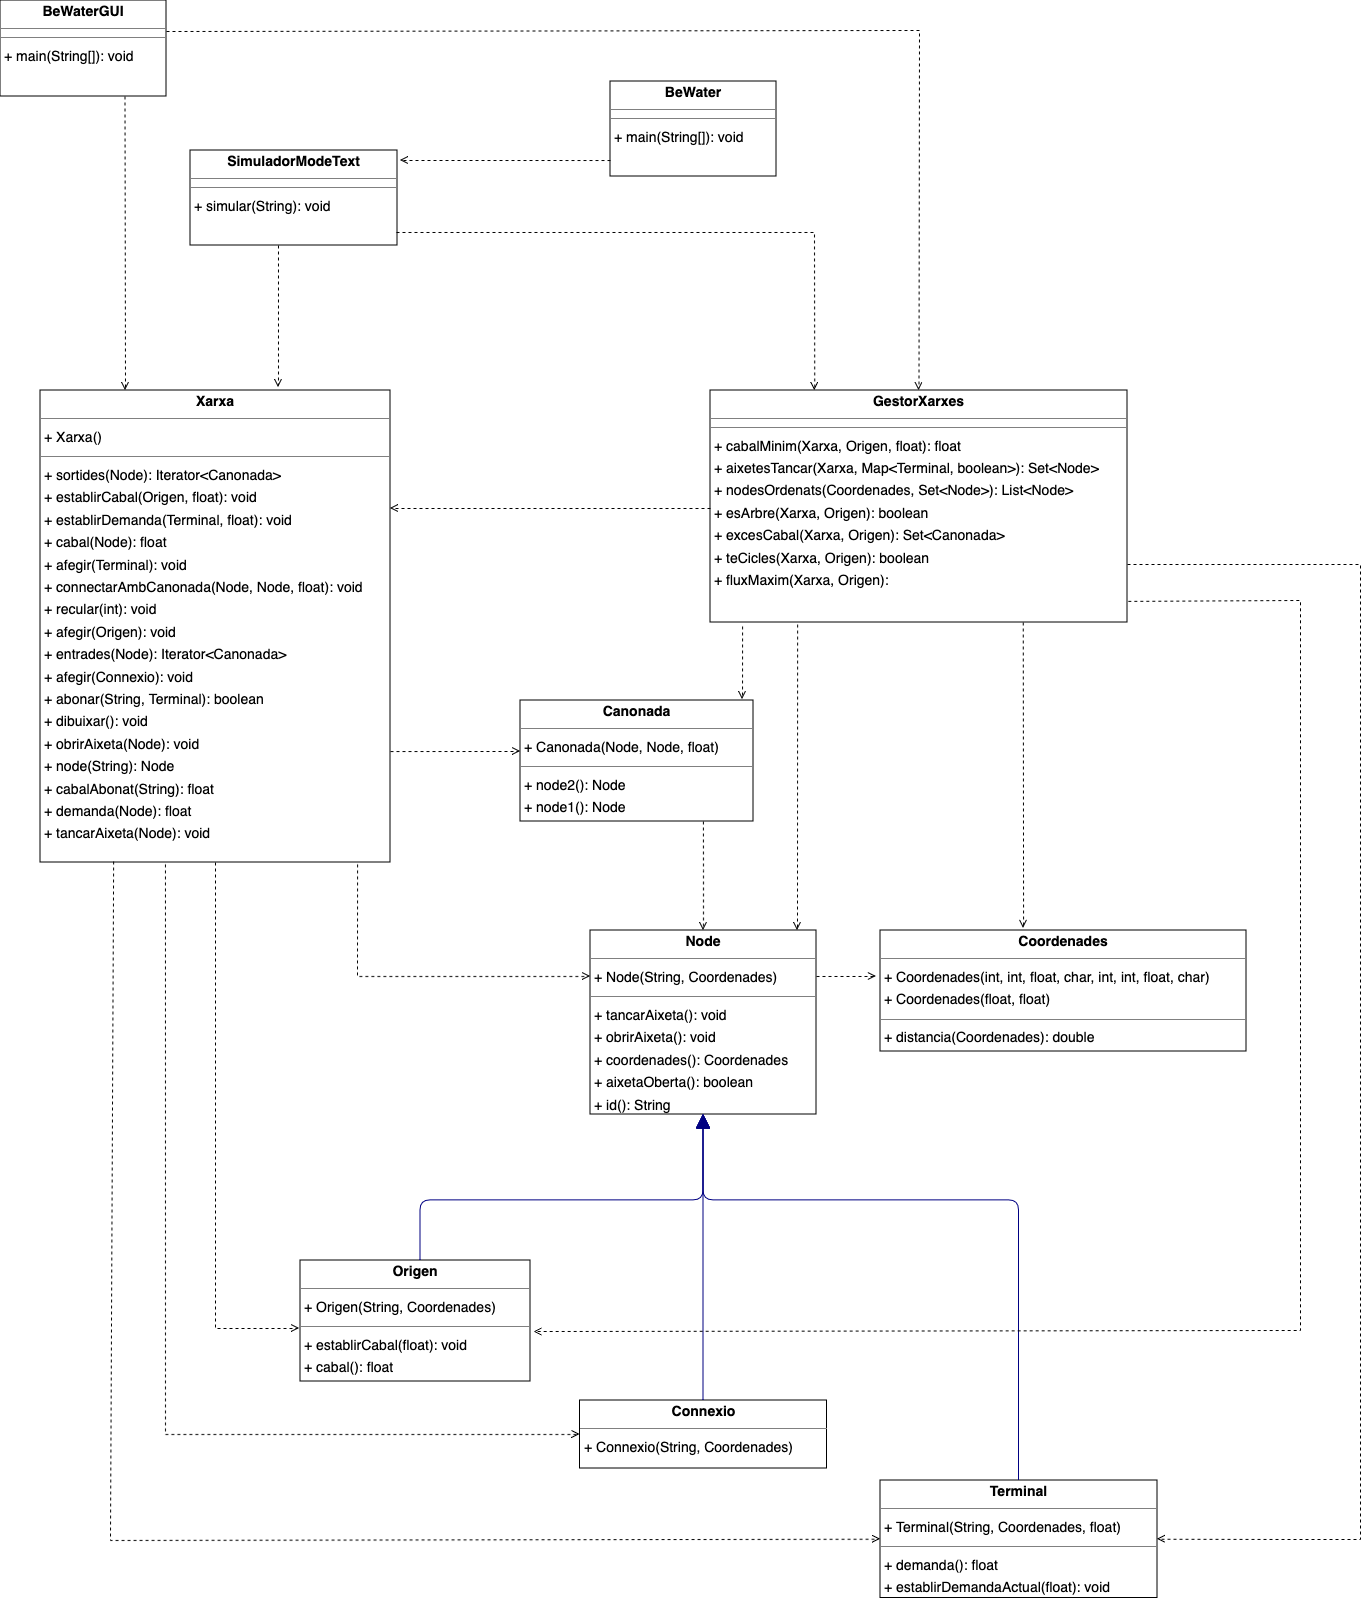

The diagram above was exported from draw.io. Its source (the exported page's mxGraphModel, read from the mxfile embedded in the PNG):
<mxGraphModel dx="4312" dy="1393" grid="1" gridSize="10" guides="1" tooltips="1" connect="1" arrows="1" fold="1" page="0" pageScale="1" pageWidth="827" pageHeight="1169" background="none" math="0" shadow="0">
  <root>
    <mxCell id="0" />
    <mxCell id="1" parent="0" />
    <mxCell id="node2" value="&lt;p style=&quot;margin:0px;margin-top:4px;text-align:center;&quot;&gt;&lt;b&gt;BeWater&lt;/b&gt;&lt;/p&gt;&lt;hr size=&quot;1&quot;&gt;&lt;hr size=&quot;1&quot;&gt;&lt;p style=&quot;margin:0 0 0 4px;line-height:1.6;&quot;&gt;+ main(String[]): void&lt;/p&gt;" style="verticalAlign=top;align=left;overflow=fill;fontSize=14;fontFamily=Helvetica;html=1;rounded=0;shadow=0;comic=0;labelBackgroundColor=none;strokeWidth=1;" parent="1" vertex="1">
      <mxGeometry x="-1550" y="-69" width="166" height="95" as="geometry" />
    </mxCell>
    <mxCell id="node10" value="&lt;p style=&quot;margin:0px;margin-top:4px;text-align:center;&quot;&gt;&lt;b&gt;BeWaterGUI&lt;/b&gt;&lt;/p&gt;&lt;hr size=&quot;1&quot;&gt;&lt;hr size=&quot;1&quot;&gt;&lt;p style=&quot;margin:0 0 0 4px;line-height:1.6;&quot;&gt;+ main(String[]): void&lt;/p&gt;" style="verticalAlign=top;align=left;overflow=fill;fontSize=14;fontFamily=Helvetica;html=1;rounded=0;shadow=0;comic=0;labelBackgroundColor=none;strokeWidth=1;" parent="1" vertex="1">
      <mxGeometry x="-2160" y="-150" width="166" height="96" as="geometry" />
    </mxCell>
    <mxCell id="node6" value="&lt;p style=&quot;margin:0px;margin-top:4px;text-align:center;&quot;&gt;&lt;b&gt;Canonada&lt;/b&gt;&lt;/p&gt;&lt;hr size=&quot;1&quot;&gt;&lt;p style=&quot;margin:0 0 0 4px;line-height:1.6;&quot;&gt;+ Canonada(Node, Node, float) &lt;/p&gt;&lt;hr size=&quot;1&quot;&gt;&lt;p style=&quot;margin:0 0 0 4px;line-height:1.6;&quot;&gt;+ node2(): Node&lt;br&gt;+ node1(): Node&lt;/p&gt;" style="verticalAlign=top;align=left;overflow=fill;fontSize=14;fontFamily=Helvetica;html=1;rounded=0;shadow=0;comic=0;labelBackgroundColor=none;strokeWidth=1;" parent="1" vertex="1">
      <mxGeometry x="-1640" y="550" width="233" height="121" as="geometry" />
    </mxCell>
    <mxCell id="node3" value="&lt;p style=&quot;margin:0px;margin-top:4px;text-align:center;&quot;&gt;&lt;b&gt;Connexio&lt;/b&gt;&lt;/p&gt;&lt;hr size=&quot;1&quot;&gt;&lt;p style=&quot;margin:0 0 0 4px;line-height:1.6;&quot;&gt;+ Connexio(String, Coordenades) &lt;/p&gt;" style="verticalAlign=top;align=left;overflow=fill;fontSize=14;fontFamily=Helvetica;html=1;rounded=0;shadow=0;comic=0;labelBackgroundColor=none;strokeWidth=1;" parent="1" vertex="1">
      <mxGeometry x="-1580.5" y="1250" width="247" height="68" as="geometry" />
    </mxCell>
    <mxCell id="node5" value="&lt;p style=&quot;margin:0px;margin-top:4px;text-align:center;&quot;&gt;&lt;b&gt;Coordenades&lt;/b&gt;&lt;/p&gt;&lt;hr size=&quot;1&quot;&gt;&lt;p style=&quot;margin:0 0 0 4px;line-height:1.6;&quot;&gt;+ Coordenades(int, int, float, char, int, int, float, char) &lt;br&gt;+ Coordenades(float, float) &lt;/p&gt;&lt;hr size=&quot;1&quot;&gt;&lt;p style=&quot;margin:0 0 0 4px;line-height:1.6;&quot;&gt;+ distancia(Coordenades): double&lt;/p&gt;" style="verticalAlign=top;align=left;overflow=fill;fontSize=14;fontFamily=Helvetica;html=1;rounded=0;shadow=0;comic=0;labelBackgroundColor=none;strokeWidth=1;" parent="1" vertex="1">
      <mxGeometry x="-1280" y="780" width="366" height="121" as="geometry" />
    </mxCell>
    <mxCell id="node0" value="&lt;p style=&quot;margin:0px;margin-top:4px;text-align:center;&quot;&gt;&lt;b&gt;GestorXarxes&lt;/b&gt;&lt;/p&gt;&lt;hr size=&quot;1&quot;&gt;&lt;hr size=&quot;1&quot;&gt;&lt;p style=&quot;margin:0 0 0 4px;line-height:1.6;&quot;&gt;+ cabalMinim(Xarxa, Origen, float): float&lt;br&gt;+ aixetesTancar(Xarxa, Map&amp;lt;Terminal, boolean&amp;gt;): Set&amp;lt;Node&amp;gt;&lt;br&gt;+ nodesOrdenats(Coordenades, Set&amp;lt;Node&amp;gt;): List&amp;lt;Node&amp;gt;&lt;br&gt;+ esArbre(Xarxa, Origen): boolean&lt;br&gt;+ excesCabal(Xarxa, Origen): Set&amp;lt;Canonada&amp;gt;&lt;br&gt;+ teCicles(Xarxa, Origen): boolean&lt;/p&gt;&lt;p style=&quot;margin:0 0 0 4px;line-height:1.6;&quot;&gt;+ fluxMaxim(Xarxa, Origen): &lt;/p&gt;" style="verticalAlign=top;align=left;overflow=fill;fontSize=14;fontFamily=Helvetica;html=1;rounded=0;shadow=0;comic=0;labelBackgroundColor=none;strokeWidth=1;" parent="1" vertex="1">
      <mxGeometry x="-1450" y="240" width="417" height="232" as="geometry" />
    </mxCell>
    <mxCell id="node4" value="&lt;p style=&quot;margin:0px;margin-top:4px;text-align:center;&quot;&gt;&lt;b&gt;Node&lt;/b&gt;&lt;/p&gt;&lt;hr size=&quot;1&quot;&gt;&lt;p style=&quot;margin:0 0 0 4px;line-height:1.6;&quot;&gt;+ Node(String, Coordenades) &lt;/p&gt;&lt;hr size=&quot;1&quot;&gt;&lt;p style=&quot;margin:0 0 0 4px;line-height:1.6;&quot;&gt;+ tancarAixeta(): void&lt;br&gt;+ obrirAixeta(): void&lt;br&gt;+ coordenades(): Coordenades&lt;br&gt;+ aixetaOberta(): boolean&lt;br&gt;+ id(): String&lt;/p&gt;" style="verticalAlign=top;align=left;overflow=fill;fontSize=14;fontFamily=Helvetica;html=1;rounded=0;shadow=0;comic=0;labelBackgroundColor=none;strokeWidth=1;" parent="1" vertex="1">
      <mxGeometry x="-1570" y="780" width="226" height="184" as="geometry" />
    </mxCell>
    <mxCell id="node7" value="&lt;p style=&quot;margin:0px;margin-top:4px;text-align:center;&quot;&gt;&lt;b&gt;Origen&lt;/b&gt;&lt;/p&gt;&lt;hr size=&quot;1&quot;&gt;&lt;p style=&quot;margin:0 0 0 4px;line-height:1.6;&quot;&gt;+ Origen(String, Coordenades) &lt;/p&gt;&lt;hr size=&quot;1&quot;&gt;&lt;p style=&quot;margin:0 0 0 4px;line-height:1.6;&quot;&gt;+ establirCabal(float): void&lt;br&gt;+ cabal(): float&lt;/p&gt;" style="verticalAlign=top;align=left;overflow=fill;fontSize=14;fontFamily=Helvetica;html=1;rounded=0;shadow=0;comic=0;labelBackgroundColor=none;strokeWidth=1;" parent="1" vertex="1">
      <mxGeometry x="-1860" y="1110" width="230" height="121" as="geometry" />
    </mxCell>
    <mxCell id="node9" value="&lt;p style=&quot;margin:0px;margin-top:4px;text-align:center;&quot;&gt;&lt;b&gt;SimuladorModeText&lt;/b&gt;&lt;/p&gt;&lt;hr size=&quot;1&quot;&gt;&lt;hr size=&quot;1&quot;&gt;&lt;p style=&quot;margin:0 0 0 4px;line-height:1.6;&quot;&gt;+ simular(String): void&lt;/p&gt;" style="verticalAlign=top;align=left;overflow=fill;fontSize=14;fontFamily=Helvetica;html=1;rounded=0;shadow=0;comic=0;labelBackgroundColor=none;strokeWidth=1;" parent="1" vertex="1">
      <mxGeometry x="-1970" width="207" height="95" as="geometry" />
    </mxCell>
    <mxCell id="node1" value="&lt;p style=&quot;margin:0px;margin-top:4px;text-align:center;&quot;&gt;&lt;b&gt;Terminal&lt;/b&gt;&lt;/p&gt;&lt;hr size=&quot;1&quot;&gt;&lt;p style=&quot;margin:0 0 0 4px;line-height:1.6;&quot;&gt;+ Terminal(String, Coordenades, float) &lt;/p&gt;&lt;hr size=&quot;1&quot;&gt;&lt;p style=&quot;margin:0 0 0 4px;line-height:1.6;&quot;&gt;+ demanda(): float&lt;br&gt;+ establirDemandaActual(float): void&lt;/p&gt;" style="verticalAlign=top;align=left;overflow=fill;fontSize=14;fontFamily=Helvetica;html=1;rounded=0;shadow=0;comic=0;labelBackgroundColor=none;strokeWidth=1;" parent="1" vertex="1">
      <mxGeometry x="-1280" y="1330" width="277" height="117.5" as="geometry" />
    </mxCell>
    <mxCell id="node8" value="&lt;p style=&quot;margin:0px;margin-top:4px;text-align:center;&quot;&gt;&lt;b&gt;Xarxa&lt;/b&gt;&lt;/p&gt;&lt;hr size=&quot;1&quot;&gt;&lt;p style=&quot;margin:0 0 0 4px;line-height:1.6;&quot;&gt;+ Xarxa() &lt;/p&gt;&lt;hr size=&quot;1&quot;&gt;&lt;p style=&quot;margin:0 0 0 4px;line-height:1.6;&quot;&gt;+ sortides(Node): Iterator&amp;lt;Canonada&amp;gt;&lt;br&gt;+ establirCabal(Origen, float): void&lt;br&gt;+ establirDemanda(Terminal, float): void&lt;br&gt;+ cabal(Node): float&lt;br&gt;+ afegir(Terminal): void&lt;br&gt;+ connectarAmbCanonada(Node, Node, float): void&lt;br&gt;+ recular(int): void&lt;br&gt;+ afegir(Origen): void&lt;br&gt;+ entrades(Node): Iterator&amp;lt;Canonada&amp;gt;&lt;br&gt;+ afegir(Connexio): void&lt;br&gt;+ abonar(String, Terminal): boolean&lt;br&gt;+ dibuixar(): void&lt;br&gt;+ obrirAixeta(Node): void&lt;br&gt;+ node(String): Node&lt;br&gt;+ cabalAbonat(String): float&lt;br&gt;+ demanda(Node): float&lt;br&gt;+ tancarAixeta(Node): void&lt;/p&gt;" style="verticalAlign=top;align=left;overflow=fill;fontSize=14;fontFamily=Helvetica;html=1;rounded=0;shadow=0;comic=0;labelBackgroundColor=none;strokeWidth=1;" parent="1" vertex="1">
      <mxGeometry x="-2120" y="240" width="350" height="472" as="geometry" />
    </mxCell>
    <mxCell id="edge0" value="" style="html=1;rounded=1;edgeStyle=orthogonalEdgeStyle;dashed=0;startArrow=none;endArrow=block;endSize=12;strokeColor=#000082;entryX=0.500;entryY=1.000;entryDx=0;entryDy=0;exitX=0.5;exitY=0;exitDx=0;exitDy=0;" parent="1" source="node3" target="node4" edge="1">
      <mxGeometry width="50" height="50" relative="1" as="geometry">
        <Array as="points">
          <mxPoint x="-1457" y="1110" />
          <mxPoint x="-1457" y="1110" />
        </Array>
        <mxPoint x="-1457" y="1110" as="sourcePoint" />
      </mxGeometry>
    </mxCell>
    <mxCell id="edge1" value="" style="html=1;rounded=1;edgeStyle=orthogonalEdgeStyle;dashed=0;startArrow=none;endArrow=block;endSize=12;strokeColor=#000082;entryX=0.500;entryY=1.000;entryDx=0;entryDy=0;" parent="1" target="node4" edge="1">
      <mxGeometry width="50" height="50" relative="1" as="geometry">
        <Array as="points">
          <mxPoint x="-1740" y="1110" />
          <mxPoint x="-1740" y="1050" />
          <mxPoint x="-1457" y="1050" />
        </Array>
        <mxPoint x="-1740" y="1110" as="sourcePoint" />
      </mxGeometry>
    </mxCell>
    <mxCell id="edge2" value="" style="html=1;rounded=1;edgeStyle=orthogonalEdgeStyle;dashed=0;startArrow=none;endArrow=block;endSize=12;strokeColor=#000082;exitX=0.500;exitY=0.000;exitDx=0;exitDy=0;entryX=0.500;entryY=1.000;entryDx=0;entryDy=0;" parent="1" source="node1" target="node4" edge="1">
      <mxGeometry width="50" height="50" relative="1" as="geometry">
        <Array as="points">
          <mxPoint x="-1141" y="1050" />
          <mxPoint x="-1457" y="1050" />
        </Array>
      </mxGeometry>
    </mxCell>
    <mxCell id="UG1iCfNXAckYM-m4POZn-5" value="" style="endArrow=open;html=1;rounded=0;exitX=0.785;exitY=1;exitDx=0;exitDy=0;entryX=0.5;entryY=0;entryDx=0;entryDy=0;exitPerimeter=0;dashed=1;endFill=0;" edge="1" parent="1" source="node6" target="node4">
      <mxGeometry width="50" height="50" relative="1" as="geometry">
        <mxPoint x="-1440" y="810" as="sourcePoint" />
        <mxPoint x="-1390" y="760" as="targetPoint" />
        <Array as="points">
          <mxPoint x="-1457" y="720" />
        </Array>
      </mxGeometry>
    </mxCell>
    <mxCell id="UG1iCfNXAckYM-m4POZn-6" value="" style="endArrow=open;html=1;rounded=0;exitX=1;exitY=0.25;exitDx=0;exitDy=0;entryX=-0.011;entryY=0.38;entryDx=0;entryDy=0;entryPerimeter=0;dashed=1;endFill=0;" edge="1" parent="1" source="node4" target="node5">
      <mxGeometry width="50" height="50" relative="1" as="geometry">
        <mxPoint x="-1440" y="810" as="sourcePoint" />
        <mxPoint x="-1390" y="760" as="targetPoint" />
      </mxGeometry>
    </mxCell>
    <mxCell id="UG1iCfNXAckYM-m4POZn-7" value="" style="endArrow=open;html=1;rounded=0;exitX=0.75;exitY=1;exitDx=0;exitDy=0;entryX=0.391;entryY=-0.017;entryDx=0;entryDy=0;entryPerimeter=0;dashed=1;endFill=0;" edge="1" parent="1" source="node0" target="node5">
      <mxGeometry width="50" height="50" relative="1" as="geometry">
        <mxPoint x="-1440" y="550" as="sourcePoint" />
        <mxPoint x="-1390" y="500" as="targetPoint" />
      </mxGeometry>
    </mxCell>
    <mxCell id="UG1iCfNXAckYM-m4POZn-8" value="" style="endArrow=open;html=1;rounded=0;exitX=0.077;exitY=1.017;exitDx=0;exitDy=0;exitPerimeter=0;entryX=0.953;entryY=-0.008;entryDx=0;entryDy=0;entryPerimeter=0;dashed=1;endFill=0;" edge="1" parent="1" source="node0" target="node6">
      <mxGeometry width="50" height="50" relative="1" as="geometry">
        <mxPoint x="-1440" y="450" as="sourcePoint" />
        <mxPoint x="-1390" y="400" as="targetPoint" />
      </mxGeometry>
    </mxCell>
    <mxCell id="UG1iCfNXAckYM-m4POZn-9" value="" style="endArrow=open;html=1;rounded=0;exitX=0.209;exitY=1.009;exitDx=0;exitDy=0;exitPerimeter=0;dashed=1;endFill=0;" edge="1" parent="1" source="node0">
      <mxGeometry width="50" height="50" relative="1" as="geometry">
        <mxPoint x="-1440" y="600" as="sourcePoint" />
        <mxPoint x="-1363" y="780" as="targetPoint" />
      </mxGeometry>
    </mxCell>
    <mxCell id="UG1iCfNXAckYM-m4POZn-10" value="" style="endArrow=open;html=1;rounded=0;entryX=1;entryY=0.25;entryDx=0;entryDy=0;dashed=1;endFill=0;" edge="1" parent="1" target="node8">
      <mxGeometry width="50" height="50" relative="1" as="geometry">
        <mxPoint x="-1450" y="358" as="sourcePoint" />
        <mxPoint x="-1760" y="356" as="targetPoint" />
      </mxGeometry>
    </mxCell>
    <mxCell id="UG1iCfNXAckYM-m4POZn-11" value="" style="endArrow=open;html=1;rounded=0;entryX=0.68;entryY=-0.006;entryDx=0;entryDy=0;entryPerimeter=0;exitX=0.425;exitY=1;exitDx=0;exitDy=0;exitPerimeter=0;dashed=1;endFill=0;" edge="1" parent="1" source="node9" target="node8">
      <mxGeometry width="50" height="50" relative="1" as="geometry">
        <mxPoint x="-1880" y="100" as="sourcePoint" />
        <mxPoint x="-1500" y="270" as="targetPoint" />
      </mxGeometry>
    </mxCell>
    <mxCell id="UG1iCfNXAckYM-m4POZn-12" value="" style="endArrow=open;html=1;rounded=0;exitX=0;exitY=0.832;exitDx=0;exitDy=0;exitPerimeter=0;dashed=1;endFill=0;" edge="1" parent="1" source="node2">
      <mxGeometry width="50" height="50" relative="1" as="geometry">
        <mxPoint x="-1550" y="320" as="sourcePoint" />
        <mxPoint x="-1760" y="10" as="targetPoint" />
      </mxGeometry>
    </mxCell>
    <mxCell id="UG1iCfNXAckYM-m4POZn-13" value="" style="endArrow=open;html=1;rounded=0;exitX=1;exitY=0.323;exitDx=0;exitDy=0;dashed=1;endFill=0;entryX=0.5;entryY=0;entryDx=0;entryDy=0;exitPerimeter=0;" edge="1" parent="1" source="node10" target="node0">
      <mxGeometry width="50" height="50" relative="1" as="geometry">
        <mxPoint x="-1550" y="200" as="sourcePoint" />
        <mxPoint x="-1030" y="300" as="targetPoint" />
        <Array as="points">
          <mxPoint x="-1241" y="-120" />
        </Array>
      </mxGeometry>
    </mxCell>
    <mxCell id="UG1iCfNXAckYM-m4POZn-14" value="" style="endArrow=open;html=1;rounded=0;exitX=0.75;exitY=1;exitDx=0;exitDy=0;dashed=1;endFill=0;" edge="1" parent="1" source="node10">
      <mxGeometry width="50" height="50" relative="1" as="geometry">
        <mxPoint x="-1540" y="200" as="sourcePoint" />
        <mxPoint x="-2035" y="240" as="targetPoint" />
      </mxGeometry>
    </mxCell>
    <mxCell id="UG1iCfNXAckYM-m4POZn-15" value="" style="endArrow=open;html=1;rounded=0;exitX=0.995;exitY=0.863;exitDx=0;exitDy=0;exitPerimeter=0;entryX=0.25;entryY=0;entryDx=0;entryDy=0;dashed=1;endFill=0;" edge="1" parent="1" source="node9" target="node0">
      <mxGeometry width="50" height="50" relative="1" as="geometry">
        <mxPoint x="-1540" y="200" as="sourcePoint" />
        <mxPoint x="-1490" y="150" as="targetPoint" />
        <Array as="points">
          <mxPoint x="-1346" y="82" />
        </Array>
      </mxGeometry>
    </mxCell>
    <mxCell id="UG1iCfNXAckYM-m4POZn-16" value="" style="endArrow=open;html=1;rounded=0;exitX=0.906;exitY=1.004;exitDx=0;exitDy=0;exitPerimeter=0;entryX=0;entryY=0.25;entryDx=0;entryDy=0;dashed=1;endFill=0;" edge="1" parent="1" source="node8" target="node4">
      <mxGeometry width="50" height="50" relative="1" as="geometry">
        <mxPoint x="-1540" y="700" as="sourcePoint" />
        <mxPoint x="-1490" y="650" as="targetPoint" />
        <Array as="points">
          <mxPoint x="-1803" y="826" />
        </Array>
      </mxGeometry>
    </mxCell>
    <mxCell id="UG1iCfNXAckYM-m4POZn-17" value="" style="endArrow=open;html=1;rounded=0;exitX=1;exitY=0.765;exitDx=0;exitDy=0;exitPerimeter=0;dashed=1;endFill=0;" edge="1" parent="1" source="node8">
      <mxGeometry width="50" height="50" relative="1" as="geometry">
        <mxPoint x="-1540" y="650" as="sourcePoint" />
        <mxPoint x="-1640" y="601" as="targetPoint" />
      </mxGeometry>
    </mxCell>
    <mxCell id="UG1iCfNXAckYM-m4POZn-18" value="" style="endArrow=open;html=1;rounded=0;exitX=0.5;exitY=1;exitDx=0;exitDy=0;entryX=-0.004;entryY=0.562;entryDx=0;entryDy=0;entryPerimeter=0;dashed=1;endFill=0;" edge="1" parent="1" source="node8" target="node7">
      <mxGeometry width="50" height="50" relative="1" as="geometry">
        <mxPoint x="-1520" y="970" as="sourcePoint" />
        <mxPoint x="-1470" y="920" as="targetPoint" />
        <Array as="points">
          <mxPoint x="-1945" y="1178" />
        </Array>
      </mxGeometry>
    </mxCell>
    <mxCell id="UG1iCfNXAckYM-m4POZn-19" value="" style="endArrow=open;html=1;rounded=0;exitX=0.357;exitY=1.004;exitDx=0;exitDy=0;exitPerimeter=0;entryX=0;entryY=0.5;entryDx=0;entryDy=0;dashed=1;endFill=0;" edge="1" parent="1" source="node8" target="node3">
      <mxGeometry width="50" height="50" relative="1" as="geometry">
        <mxPoint x="-1520" y="920" as="sourcePoint" />
        <mxPoint x="-2000" y="1220" as="targetPoint" />
        <Array as="points">
          <mxPoint x="-1995" y="1284" />
        </Array>
      </mxGeometry>
    </mxCell>
    <mxCell id="UG1iCfNXAckYM-m4POZn-20" value="" style="endArrow=open;html=1;rounded=0;exitX=0.209;exitY=0.998;exitDx=0;exitDy=0;exitPerimeter=0;entryX=0;entryY=0.5;entryDx=0;entryDy=0;dashed=1;endFill=0;" edge="1" parent="1" source="node8" target="node1">
      <mxGeometry width="50" height="50" relative="1" as="geometry">
        <mxPoint x="-1510" y="950" as="sourcePoint" />
        <mxPoint x="-2047" y="1330" as="targetPoint" />
        <Array as="points">
          <mxPoint x="-2050" y="1390" />
        </Array>
      </mxGeometry>
    </mxCell>
    <mxCell id="UG1iCfNXAckYM-m4POZn-21" value="" style="endArrow=open;html=1;rounded=0;exitX=1;exitY=0.75;exitDx=0;exitDy=0;entryX=1;entryY=0.5;entryDx=0;entryDy=0;dashed=1;endFill=0;" edge="1" parent="1" source="node0" target="node1">
      <mxGeometry width="50" height="50" relative="1" as="geometry">
        <mxPoint x="-1420" y="670" as="sourcePoint" />
        <mxPoint x="-800" y="830" as="targetPoint" />
        <Array as="points">
          <mxPoint x="-800" y="414" />
          <mxPoint x="-800" y="920" />
          <mxPoint x="-800" y="1389" />
          <mxPoint x="-870" y="1389" />
        </Array>
      </mxGeometry>
    </mxCell>
    <mxCell id="UG1iCfNXAckYM-m4POZn-22" value="" style="endArrow=open;html=1;rounded=0;exitX=1.002;exitY=0.909;exitDx=0;exitDy=0;exitPerimeter=0;entryX=1.013;entryY=0.587;entryDx=0;entryDy=0;entryPerimeter=0;dashed=1;endFill=0;" edge="1" parent="1" source="node0" target="node7">
      <mxGeometry width="50" height="50" relative="1" as="geometry">
        <mxPoint x="-1420" y="500" as="sourcePoint" />
        <mxPoint x="-870" y="1150" as="targetPoint" />
        <Array as="points">
          <mxPoint x="-860" y="450" />
          <mxPoint x="-860" y="1180" />
        </Array>
      </mxGeometry>
    </mxCell>
  </root>
</mxGraphModel>